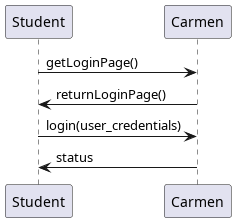

The diagram above was rendered by PlantUML. Its source (embedded in the PNG):
@startuml
Student -> Carmen: getLoginPage()
Carmen -> Student: returnLoginPage()
Student -> Carmen: login(user_credentials)
Carmen -> Student: status
@enduml